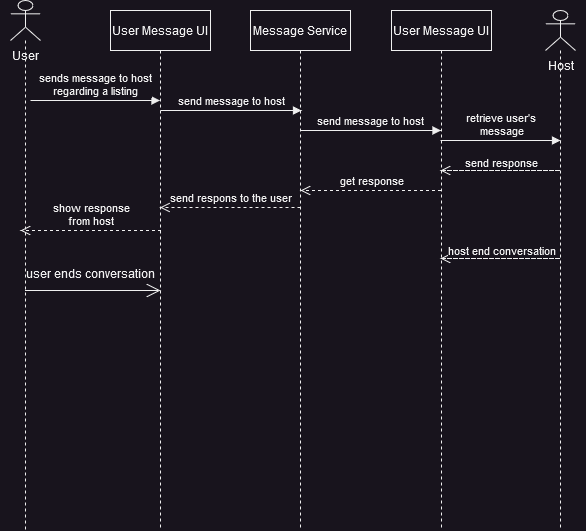

The diagram above was exported from draw.io. Its source (the exported page's mxGraphModel, read from the mxfile embedded in the PNG):
<mxGraphModel dx="520" dy="565" grid="1" gridSize="10" guides="1" tooltips="1" connect="1" arrows="1" fold="1" page="1" pageScale="1" pageWidth="850" pageHeight="1100" math="0" shadow="0">
  <root>
    <mxCell id="0" />
    <mxCell id="1" parent="0" />
    <mxCell id="6ZVQLTSen9xE-0Bw633B-1" value="" style="shape=umlLifeline;perimeter=lifelinePerimeter;whiteSpace=wrap;html=1;container=1;dropTarget=0;collapsible=0;recursiveResize=0;outlineConnect=0;portConstraint=eastwest;newEdgeStyle={&quot;edgeStyle&quot;:&quot;elbowEdgeStyle&quot;,&quot;elbow&quot;:&quot;vertical&quot;,&quot;curved&quot;:0,&quot;rounded&quot;:0};participant=umlActor;" vertex="1" parent="1">
      <mxGeometry x="80" y="30" width="30" height="530" as="geometry" />
    </mxCell>
    <mxCell id="6ZVQLTSen9xE-0Bw633B-2" value="User" style="text;html=1;align=center;verticalAlign=middle;resizable=0;points=[];autosize=1;strokeColor=none;fillColor=none;" vertex="1" parent="1">
      <mxGeometry x="70" y="70" width="50" height="30" as="geometry" />
    </mxCell>
    <mxCell id="6ZVQLTSen9xE-0Bw633B-3" value="User Message UI" style="shape=umlLifeline;perimeter=lifelinePerimeter;whiteSpace=wrap;html=1;container=1;dropTarget=0;collapsible=0;recursiveResize=0;outlineConnect=0;portConstraint=eastwest;newEdgeStyle={&quot;edgeStyle&quot;:&quot;elbowEdgeStyle&quot;,&quot;elbow&quot;:&quot;vertical&quot;,&quot;curved&quot;:0,&quot;rounded&quot;:0};" vertex="1" parent="1">
      <mxGeometry x="180" y="40" width="100" height="520" as="geometry" />
    </mxCell>
    <mxCell id="6ZVQLTSen9xE-0Bw633B-4" value="Message Service" style="shape=umlLifeline;perimeter=lifelinePerimeter;whiteSpace=wrap;html=1;container=1;dropTarget=0;collapsible=0;recursiveResize=0;outlineConnect=0;portConstraint=eastwest;newEdgeStyle={&quot;edgeStyle&quot;:&quot;elbowEdgeStyle&quot;,&quot;elbow&quot;:&quot;vertical&quot;,&quot;curved&quot;:0,&quot;rounded&quot;:0};" vertex="1" parent="1">
      <mxGeometry x="320" y="40" width="100" height="520" as="geometry" />
    </mxCell>
    <mxCell id="6ZVQLTSen9xE-0Bw633B-17" value="" style="shape=umlLifeline;perimeter=lifelinePerimeter;whiteSpace=wrap;html=1;container=1;dropTarget=0;collapsible=0;recursiveResize=0;outlineConnect=0;portConstraint=eastwest;newEdgeStyle={&quot;edgeStyle&quot;:&quot;elbowEdgeStyle&quot;,&quot;elbow&quot;:&quot;vertical&quot;,&quot;curved&quot;:0,&quot;rounded&quot;:0};participant=umlActor;" vertex="1" parent="1">
      <mxGeometry x="615" y="40" width="30" height="520" as="geometry" />
    </mxCell>
    <mxCell id="6ZVQLTSen9xE-0Bw633B-18" value="Host" style="text;html=1;align=center;verticalAlign=middle;resizable=0;points=[];autosize=1;strokeColor=none;fillColor=none;" vertex="1" parent="1">
      <mxGeometry x="605" y="80" width="50" height="30" as="geometry" />
    </mxCell>
    <mxCell id="6ZVQLTSen9xE-0Bw633B-19" value="&lt;div&gt;sends message to host &lt;br&gt;&lt;/div&gt;&lt;div&gt;regarding a listing&lt;br&gt;&lt;/div&gt;" style="html=1;verticalAlign=bottom;endArrow=block;edgeStyle=elbowEdgeStyle;elbow=vertical;curved=0;rounded=0;" edge="1" parent="1" target="6ZVQLTSen9xE-0Bw633B-3">
      <mxGeometry width="80" relative="1" as="geometry">
        <mxPoint x="100" y="130" as="sourcePoint" />
        <mxPoint x="180" y="130" as="targetPoint" />
      </mxGeometry>
    </mxCell>
    <mxCell id="6ZVQLTSen9xE-0Bw633B-20" value="&lt;div&gt;retrieve user's&lt;/div&gt;&lt;div&gt;&amp;nbsp;message&lt;/div&gt;" style="html=1;verticalAlign=bottom;endArrow=block;edgeStyle=elbowEdgeStyle;elbow=vertical;curved=0;rounded=0;" edge="1" parent="1">
      <mxGeometry width="80" relative="1" as="geometry">
        <mxPoint x="510" y="170" as="sourcePoint" />
        <mxPoint x="630" y="170" as="targetPoint" />
        <mxPoint as="offset" />
      </mxGeometry>
    </mxCell>
    <mxCell id="6ZVQLTSen9xE-0Bw633B-21" value="send message to host" style="html=1;verticalAlign=bottom;endArrow=block;edgeStyle=elbowEdgeStyle;elbow=vertical;curved=0;rounded=0;" edge="1" parent="1" target="6ZVQLTSen9xE-0Bw633B-24">
      <mxGeometry width="80" relative="1" as="geometry">
        <mxPoint x="370" y="160" as="sourcePoint" />
        <mxPoint x="500" y="160" as="targetPoint" />
      </mxGeometry>
    </mxCell>
    <mxCell id="6ZVQLTSen9xE-0Bw633B-22" value="send response" style="html=1;verticalAlign=bottom;endArrow=open;dashed=1;endSize=8;edgeStyle=elbowEdgeStyle;elbow=vertical;curved=0;rounded=0;" edge="1" parent="1">
      <mxGeometry x="0.499" y="2" relative="1" as="geometry">
        <mxPoint x="510.5" y="200" as="sourcePoint" />
        <mxPoint x="510" y="200" as="targetPoint" />
        <Array as="points">
          <mxPoint x="630" y="200" />
        </Array>
        <mxPoint x="1" as="offset" />
      </mxGeometry>
    </mxCell>
    <mxCell id="6ZVQLTSen9xE-0Bw633B-23" value="send respons to the user" style="html=1;verticalAlign=bottom;endArrow=open;dashed=1;endSize=8;edgeStyle=elbowEdgeStyle;elbow=vertical;curved=0;rounded=0;" edge="1" parent="1">
      <mxGeometry relative="1" as="geometry">
        <mxPoint x="370" y="237" as="sourcePoint" />
        <mxPoint x="229.5" y="237" as="targetPoint" />
        <Array as="points">
          <mxPoint x="320" y="237" />
        </Array>
      </mxGeometry>
    </mxCell>
    <mxCell id="6ZVQLTSen9xE-0Bw633B-24" value="User Message UI" style="shape=umlLifeline;perimeter=lifelinePerimeter;whiteSpace=wrap;html=1;container=1;dropTarget=0;collapsible=0;recursiveResize=0;outlineConnect=0;portConstraint=eastwest;newEdgeStyle={&quot;edgeStyle&quot;:&quot;elbowEdgeStyle&quot;,&quot;elbow&quot;:&quot;vertical&quot;,&quot;curved&quot;:0,&quot;rounded&quot;:0};" vertex="1" parent="1">
      <mxGeometry x="461" y="40" width="100" height="520" as="geometry" />
    </mxCell>
    <mxCell id="6ZVQLTSen9xE-0Bw633B-25" value="send message to host" style="html=1;verticalAlign=bottom;endArrow=block;edgeStyle=elbowEdgeStyle;elbow=vertical;curved=0;rounded=0;" edge="1" parent="1">
      <mxGeometry width="80" relative="1" as="geometry">
        <mxPoint x="230" y="140" as="sourcePoint" />
        <mxPoint x="371" y="140" as="targetPoint" />
      </mxGeometry>
    </mxCell>
    <mxCell id="6ZVQLTSen9xE-0Bw633B-26" value="get response" style="html=1;verticalAlign=bottom;endArrow=open;dashed=1;endSize=8;edgeStyle=elbowEdgeStyle;elbow=vertical;curved=0;rounded=0;" edge="1" parent="1">
      <mxGeometry relative="1" as="geometry">
        <mxPoint x="510.5" y="220" as="sourcePoint" />
        <mxPoint x="370" y="220" as="targetPoint" />
        <Array as="points">
          <mxPoint x="460.5" y="220" />
        </Array>
      </mxGeometry>
    </mxCell>
    <mxCell id="6ZVQLTSen9xE-0Bw633B-27" value="&lt;div&gt;show response&lt;/div&gt;&lt;div&gt;from host&lt;br&gt;&lt;/div&gt;" style="html=1;verticalAlign=bottom;endArrow=open;dashed=1;endSize=8;edgeStyle=elbowEdgeStyle;elbow=vertical;curved=0;rounded=0;" edge="1" parent="1">
      <mxGeometry relative="1" as="geometry">
        <mxPoint x="230.5" y="260" as="sourcePoint" />
        <mxPoint x="90" y="260" as="targetPoint" />
        <Array as="points">
          <mxPoint x="180.5" y="260" />
        </Array>
      </mxGeometry>
    </mxCell>
    <mxCell id="6ZVQLTSen9xE-0Bw633B-28" value="" style="endArrow=open;endFill=1;endSize=12;html=1;rounded=0;" edge="1" parent="1" source="6ZVQLTSen9xE-0Bw633B-1">
      <mxGeometry width="160" relative="1" as="geometry">
        <mxPoint x="120" y="320" as="sourcePoint" />
        <mxPoint x="230" y="320" as="targetPoint" />
      </mxGeometry>
    </mxCell>
    <mxCell id="6ZVQLTSen9xE-0Bw633B-29" value="user ends conversation" style="text;html=1;align=center;verticalAlign=middle;resizable=0;points=[];autosize=1;strokeColor=none;fillColor=none;" vertex="1" parent="1">
      <mxGeometry x="85" y="288" width="150" height="30" as="geometry" />
    </mxCell>
    <mxCell id="6ZVQLTSen9xE-0Bw633B-30" value="host end conversation" style="html=1;verticalAlign=bottom;endArrow=open;dashed=1;endSize=8;edgeStyle=elbowEdgeStyle;elbow=vertical;curved=0;rounded=0;" edge="1" parent="1">
      <mxGeometry x="0.499" y="2" relative="1" as="geometry">
        <mxPoint x="510.5" y="288" as="sourcePoint" />
        <mxPoint x="510" y="288" as="targetPoint" />
        <Array as="points">
          <mxPoint x="630" y="288" />
        </Array>
        <mxPoint x="1" as="offset" />
      </mxGeometry>
    </mxCell>
  </root>
</mxGraphModel>